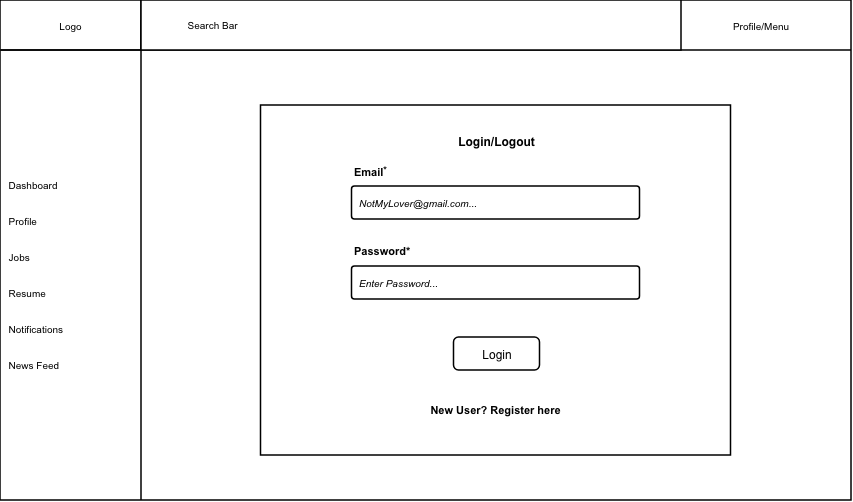

The diagram above was exported from draw.io. Its source (the exported page's mxGraphModel, read from the mxfile embedded in the PNG):
<mxGraphModel dx="1038" dy="1027" grid="1" gridSize="10" guides="1" tooltips="1" connect="1" arrows="1" fold="1" page="1" pageScale="1" pageWidth="400" pageHeight="400" math="0" shadow="0">
  <root>
    <mxCell id="0" />
    <mxCell id="1" parent="0" />
    <mxCell id="jnp9FIrj8HgknQcbR9ET-1" parent="1" style="text;whiteSpace=wrap;html=1;strokeWidth=1.5;fontFamily=Arial;" value="&lt;b style=&quot;font-weight:normal;&quot; id=&quot;docs-internal-guid-3c80cc33-7fff-df50-dec4-04b5459c4a5f&quot;&gt;&lt;span&gt;&amp;nbsp;&lt;/span&gt;&lt;/b&gt;" vertex="1">
      <mxGeometry height="130" width="250" x="800.5" y="155" as="geometry" />
    </mxCell>
    <mxCell id="jnp9FIrj8HgknQcbR9ET-2" parent="1" style="whiteSpace=wrap;html=1;strokeWidth=1.5;fontFamily=Arial;" value="" vertex="1">
      <mxGeometry height="500" width="851" x="440" y="60" as="geometry" />
    </mxCell>
    <mxCell id="jnp9FIrj8HgknQcbR9ET-3" parent="1" style="html=1;whiteSpace=wrap;strokeWidth=1.5;fontFamily=Arial;" value="&lt;font style=&quot;font-size: 10px;&quot; data-font-src=&quot;https://fonts.googleapis.com/css?family=Arial&quot;&gt;Logo&lt;/font&gt;" vertex="1">
      <mxGeometry height="50" width="141" x="440" y="60" as="geometry" />
    </mxCell>
    <mxCell id="jnp9FIrj8HgknQcbR9ET-4" parent="1" style="line;strokeWidth=1.5;fillColor=none;align=left;verticalAlign=middle;spacingTop=-1;spacingLeft=3;spacingRight=3;rotatable=0;labelPosition=right;points=[];portConstraint=eastwest;strokeColor=inherit;direction=south;fontFamily=Arial;" value="" vertex="1">
      <mxGeometry height="480" width="8" x="577" y="80" as="geometry" />
    </mxCell>
    <mxCell id="jnp9FIrj8HgknQcbR9ET-5" edge="1" parent="1" style="edgeStyle=orthogonalEdgeStyle;rounded=0;orthogonalLoop=1;jettySize=auto;html=1;exitX=0.5;exitY=1;exitDx=0;exitDy=0;strokeWidth=1.5;fontFamily=Arial;">
      <mxGeometry relative="1" as="geometry">
        <mxPoint x="481" y="350" as="sourcePoint" />
        <mxPoint x="481" y="350" as="targetPoint" />
      </mxGeometry>
    </mxCell>
    <mxCell id="jnp9FIrj8HgknQcbR9ET-6" edge="1" parent="1" style="edgeStyle=orthogonalEdgeStyle;rounded=0;orthogonalLoop=1;jettySize=auto;html=1;exitX=0.5;exitY=1;exitDx=0;exitDy=0;strokeWidth=1.5;fontFamily=Arial;">
      <mxGeometry relative="1" as="geometry">
        <mxPoint x="481" y="400" as="sourcePoint" />
        <mxPoint x="481" y="400" as="targetPoint" />
      </mxGeometry>
    </mxCell>
    <mxCell id="jnp9FIrj8HgknQcbR9ET-7" parent="1" style="line;strokeWidth=1.5;fillColor=none;align=left;verticalAlign=middle;spacingTop=-1;spacingLeft=3;spacingRight=3;rotatable=0;labelPosition=right;points=[];portConstraint=eastwest;strokeColor=inherit;direction=west;fontFamily=Arial;" value="" vertex="1">
      <mxGeometry height="8" width="850" x="441" y="106" as="geometry" />
    </mxCell>
    <mxCell id="jnp9FIrj8HgknQcbR9ET-8" parent="1" style="verticalLabelPosition=bottom;verticalAlign=top;html=1;shape=mxgraph.basic.rect;fillColor2=none;strokeWidth=1.5;size=20;indent=5;fontFamily=Arial;" value="" vertex="1">
      <mxGeometry height="50" width="540" x="581" y="60" as="geometry" />
    </mxCell>
    <mxCell id="jnp9FIrj8HgknQcbR9ET-9" parent="1" style="text;html=1;whiteSpace=wrap;strokeColor=none;fillColor=none;align=center;verticalAlign=middle;rounded=0;autosize=1;resizable=0;strokeWidth=1.5;fontFamily=Arial;" value="&lt;font style=&quot;font-size: 10px;&quot;&gt;Profile/Menu&lt;/font&gt;" vertex="1">
      <mxGeometry height="30" width="80" x="1161" y="70" as="geometry" />
    </mxCell>
    <mxCell id="jnp9FIrj8HgknQcbR9ET-10" parent="1" style="verticalLabelPosition=bottom;verticalAlign=top;html=1;shape=mxgraph.basic.rect;fillColor2=none;strokeWidth=1.5;size=20;indent=5;fontFamily=Arial;" value="" vertex="1">
      <mxGeometry height="350" width="470" x="700.5" y="165" as="geometry" />
    </mxCell>
    <mxCell id="jnp9FIrj8HgknQcbR9ET-11" parent="1" style="text;html=1;whiteSpace=wrap;strokeColor=none;fillColor=none;align=left;verticalAlign=middle;rounded=0;fontFamily=Arial;fontSize=10;strokeWidth=1.5;" value="&lt;span&gt;&amp;nbsp; Dashboard&lt;/span&gt;&lt;div&gt;&lt;span&gt;&lt;br&gt;&lt;/span&gt;&lt;/div&gt;&lt;div&gt;&lt;span&gt;&lt;br&gt;&lt;/span&gt;&lt;/div&gt;&lt;div&gt;&lt;span&gt;&amp;nbsp; Profile&lt;/span&gt;&lt;/div&gt;&lt;div&gt;&lt;span&gt;&lt;br&gt;&lt;/span&gt;&lt;/div&gt;&lt;div&gt;&lt;span&gt;&lt;br&gt;&lt;/span&gt;&lt;/div&gt;&lt;div&gt;&lt;span&gt;&amp;nbsp; Jobs&lt;br&gt;&lt;br&gt;&lt;br&gt;&amp;nbsp; Resume&lt;br&gt;&lt;br&gt;&lt;br&gt;&amp;nbsp; Notifications&lt;br&gt;&lt;br&gt;&lt;br&gt;&amp;nbsp; News Feed&lt;/span&gt;&lt;/div&gt;" vertex="1">
      <mxGeometry height="450" width="100" x="441" y="110" as="geometry" />
    </mxCell>
    <mxCell id="jnp9FIrj8HgknQcbR9ET-12" parent="1" style="fillColor=none;strokeColor=none;html=1;fontSize=12;fontStyle=0;align=center;fontColor=#596780;fontStyle=1;fontSize=11;fontFamily=Arial;strokeWidth=1.5;" value="&lt;font color=&quot;#000000&quot; style=&quot;font-size: 12px;&quot;&gt;Login/Logout&lt;/font&gt;" vertex="1">
      <mxGeometry height="20" width="290" x="790.5" y="190.5" as="geometry" />
    </mxCell>
    <mxCell id="jnp9FIrj8HgknQcbR9ET-13" parent="1" style="rounded=1;arcSize=9;align=left;spacingLeft=5;html=1;strokeWidth=1.5;fontSize=10;fontFamily=Arial;" value="&lt;i&gt;NotMyLover@gmail.com...&lt;/i&gt;" vertex="1">
      <mxGeometry height="33" width="288" x="791.5" y="246" as="geometry" />
    </mxCell>
    <mxCell id="jnp9FIrj8HgknQcbR9ET-14" parent="1" style="rounded=1;arcSize=9;align=left;spacingLeft=5;html=1;strokeWidth=1.5;fontSize=10;fontFamily=Arial;" value="&lt;i&gt;Enter Password...&lt;/i&gt;" vertex="1">
      <mxGeometry height="33" width="288" x="791.5" y="326" as="geometry" />
    </mxCell>
    <mxCell id="jnp9FIrj8HgknQcbR9ET-15" parent="1" style="rounded=1;html=1;whiteSpace=wrap;align=center;verticalAlign=middle;fontStyle=0;fontSize=12;sketch=0;fontFamily=Arial;strokeWidth=1.5;" value="Login" vertex="1">
      <mxGeometry height="33" width="86" x="893.5" y="397" as="geometry" />
    </mxCell>
    <mxCell id="jnp9FIrj8HgknQcbR9ET-16" parent="1" style="fillColor=none;strokeColor=none;html=1;fontSize=11;fontStyle=0;align=left;fontColor=#596780;fontStyle=1;fontSize=11;fontFamily=Arial;strokeWidth=1.5;" value="&lt;font style=&quot;color: rgb(0, 0, 0);&quot;&gt;Email&lt;sup&gt;&lt;font&gt;*&lt;/font&gt;&lt;/sup&gt;&lt;/font&gt;" vertex="1">
      <mxGeometry height="20" width="60" x="791.5" y="221" as="geometry" />
    </mxCell>
    <mxCell id="jnp9FIrj8HgknQcbR9ET-17" parent="1" style="fillColor=none;strokeColor=none;html=1;fontSize=11;fontStyle=0;align=left;fontColor=#596780;fontStyle=1;fontSize=11;fontFamily=Arial;strokeWidth=1.5;" value="&lt;font color=&quot;#000000&quot;&gt;Password*&lt;/font&gt;" vertex="1">
      <mxGeometry height="20" width="60" x="791.5" y="301" as="geometry" />
    </mxCell>
    <mxCell id="jnp9FIrj8HgknQcbR9ET-18" parent="1" style="fillColor=none;strokeColor=none;html=1;fontSize=11;fontStyle=0;align=center;fontColor=#596780;fontStyle=1;fontSize=11;fontFamily=Arial;strokeWidth=1.5;" value="&lt;font color=&quot;#000000&quot;&gt;New User? Register here&lt;/font&gt;" vertex="1">
      <mxGeometry height="20" width="160" x="855" y="460" as="geometry" />
    </mxCell>
    <mxCell id="jnp9FIrj8HgknQcbR9ET-19" parent="1" style="text;html=1;whiteSpace=wrap;strokeColor=none;fillColor=none;align=left;verticalAlign=middle;rounded=0;strokeWidth=1.5;fontFamily=Arial;fontSize=10;" value="&lt;font&gt;&lt;span style=&quot;white-space: pre;&quot;&gt;&#09;&lt;/span&gt;&lt;span style=&quot;white-space: pre;&quot;&gt;&#09;&lt;/span&gt;Search Bar&lt;/font&gt;" vertex="1">
      <mxGeometry height="50" width="460" x="581" y="60" as="geometry" />
    </mxCell>
  </root>
</mxGraphModel>